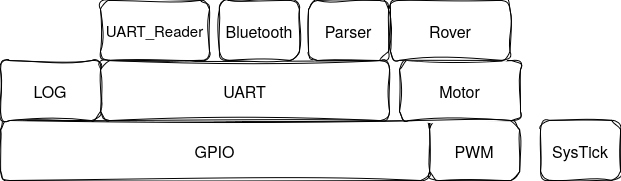

The diagram above was exported from draw.io. Its source (the exported page's mxGraphModel, read from the mxfile embedded in the PNG):
<mxGraphModel dx="1132" dy="878" grid="1" gridSize="10" guides="1" tooltips="1" connect="1" arrows="1" fold="1" page="1" pageScale="1" pageWidth="827" pageHeight="1169" math="0" shadow="0">
  <root>
    <mxCell id="0" />
    <mxCell id="1" parent="0" />
    <mxCell id="KsQPbFlPb8JGWFlQS0q--1" parent="1" style="rounded=1;whiteSpace=wrap;html=1;sketch=1;curveFitting=1;jiggle=2;" value="&lt;font style=&quot;font-size: 16px;&quot;&gt;GPIO&lt;/font&gt;" vertex="1">
      <mxGeometry height="60" width="429" x="60" y="350" as="geometry" />
    </mxCell>
    <mxCell id="KsQPbFlPb8JGWFlQS0q--2" parent="1" style="rounded=1;whiteSpace=wrap;html=1;sketch=1;curveFitting=1;jiggle=2;" value="&lt;font style=&quot;font-size: 16px;&quot;&gt;PWM&lt;/font&gt;" vertex="1">
      <mxGeometry height="60" width="90" x="489" y="350" as="geometry" />
    </mxCell>
    <mxCell id="KsQPbFlPb8JGWFlQS0q--3" parent="1" style="rounded=1;whiteSpace=wrap;html=1;sketch=1;curveFitting=1;jiggle=2;" value="&lt;font style=&quot;font-size: 16px;&quot;&gt;SysTick&lt;/font&gt;" vertex="1">
      <mxGeometry height="60" width="80" x="600" y="350" as="geometry" />
    </mxCell>
    <mxCell id="KsQPbFlPb8JGWFlQS0q--4" parent="1" style="rounded=1;whiteSpace=wrap;html=1;sketch=1;curveFitting=1;jiggle=2;" value="&lt;font style=&quot;font-size: 16px;&quot;&gt;UART&lt;/font&gt;" vertex="1">
      <mxGeometry height="60" width="289" x="160" y="290" as="geometry" />
    </mxCell>
    <mxCell id="KsQPbFlPb8JGWFlQS0q--5" parent="1" style="rounded=1;whiteSpace=wrap;html=1;sketch=1;curveFitting=1;jiggle=2;" value="&lt;font style=&quot;font-size: 16px;&quot;&gt;Bluetooth&lt;/font&gt;" vertex="1">
      <mxGeometry height="60" width="80" x="279" y="230" as="geometry" />
    </mxCell>
    <mxCell id="KsQPbFlPb8JGWFlQS0q--6" parent="1" style="rounded=1;whiteSpace=wrap;html=1;sketch=1;curveFitting=1;jiggle=2;" value="&lt;font style=&quot;font-size: 16px;&quot;&gt;Motor&lt;/font&gt;" vertex="1">
      <mxGeometry height="60" width="121" x="459" y="290" as="geometry" />
    </mxCell>
    <mxCell id="KsQPbFlPb8JGWFlQS0q--7" parent="1" style="rounded=1;whiteSpace=wrap;html=1;sketch=1;curveFitting=1;jiggle=2;" value="&lt;font style=&quot;font-size: 15px;&quot;&gt;UART_Reader&lt;/font&gt;" vertex="1">
      <mxGeometry height="60" width="109" x="160" y="230" as="geometry" />
    </mxCell>
    <mxCell id="KsQPbFlPb8JGWFlQS0q--8" parent="1" style="rounded=1;whiteSpace=wrap;html=1;sketch=1;curveFitting=1;jiggle=2;" value="&lt;font style=&quot;font-size: 16px;&quot;&gt;Rover&lt;/font&gt;" vertex="1">
      <mxGeometry height="60" width="119.5" x="450" y="230" as="geometry" />
    </mxCell>
    <mxCell id="KsQPbFlPb8JGWFlQS0q--9" parent="1" style="rounded=1;whiteSpace=wrap;html=1;sketch=1;curveFitting=1;jiggle=2;" value="&lt;font style=&quot;font-size: 16px;&quot;&gt;Parser&lt;/font&gt;" vertex="1">
      <mxGeometry height="60" width="80" x="368" y="230" as="geometry" />
    </mxCell>
    <mxCell id="KsQPbFlPb8JGWFlQS0q--10" parent="1" style="rounded=1;whiteSpace=wrap;html=1;sketch=1;curveFitting=1;jiggle=2;" value="&lt;font style=&quot;font-size: 16px;&quot;&gt;LOG&lt;/font&gt;" vertex="1">
      <mxGeometry height="60" width="100" x="60" y="290" as="geometry" />
    </mxCell>
  </root>
</mxGraphModel>